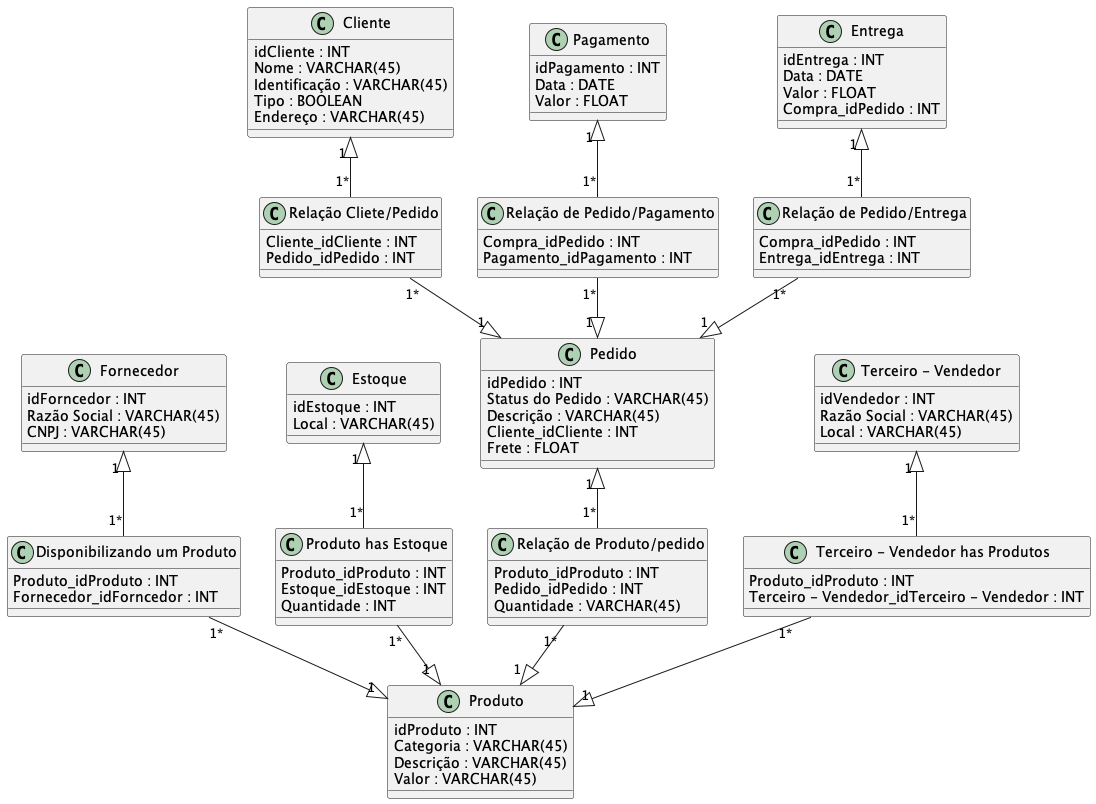

The diagram above was rendered by PlantUML. Its source (embedded in the PNG):
@startuml
Class Fornecedor {
   {field}idForncedor : INT
   {field}Razão Social : VARCHAR(45)
   {field}CNPJ : VARCHAR(45)
}
Class "Disponibilizando um Produto" {
   {field}Produto_idProduto : INT
   {field}Fornecedor_idForncedor : INT
}
Class Estoque {
   {field}idEstoque : INT
   {field}Local : VARCHAR(45)
}
Class "Produto has Estoque" {
   {field}Produto_idProduto : INT
   {field}Estoque_idEstoque : INT
   {field}Quantidade : INT
}
Class Pedido {
   {field}idPedido : INT
   {field}Status do Pedido : VARCHAR(45)
   {field}Descrição : VARCHAR(45)
   {field}Cliente_idCliente : INT
   {field}Frete : FLOAT
}
Class "Relação de Produto/pedido" {
   {field}Produto_idProduto : INT
   {field}Pedido_idPedido : INT
   {field}Quantidade : VARCHAR(45)
}
Class "Terceiro - Vendedor" {
   {field}idVendedor : INT
   {field}Razão Social : VARCHAR(45)
   {field}Local : VARCHAR(45)
}
Class "Terceiro - Vendedor has Produtos" {
   {field}Produto_idProduto : INT
   {field}Terceiro - Vendedor_idTerceiro - Vendedor : INT
}
Class Produto {
   {field}idProduto : INT
   {field}Categoria : VARCHAR(45)
   {field}Descrição : VARCHAR(45)
   {field}Valor : VARCHAR(45)   
}
Class Cliente {
   {field}idCliente : INT
   {field}Nome : VARCHAR(45)
   {field}Identificação : VARCHAR(45)
   {field}Tipo : BOOLEAN
   {field}Endereço : VARCHAR(45)
}
Class "Relação Cliete/Pedido" {
   {field}Cliente_idCliente : INT
   {field}Pedido_idPedido : INT
}
Class Pagamento {
   {field}idPagamento : INT
   {field}Data : DATE
   {field}Valor : FLOAT
}   
Class "Relação de Pedido/Pagamento" {
   {field}Compra_idPedido : INT
   {field}Pagamento_idPagamento : INT
}
Class Entrega {
   {field}idEntrega : INT
   {field}Data : DATE
   {field}Valor : FLOAT
   {field}Compra_idPedido : INT
}
Class "Relação de Pedido/Entrega" {
   {field}Compra_idPedido : INT
   {field}Entrega_idEntrega : INT
}



Fornecedor "1 " <|-- "1*" "Disponibilizando um Produto"
"Disponibilizando um Produto" "1*" --|> "1 " Produto
Estoque "1 " <|-- "1*" "Produto has Estoque"
"Produto has Estoque" "1*" --|> "1 " Produto
Pedido "1 " <|-- "1*" "Relação de Produto/pedido"
"Relação de Produto/pedido" "1*" --|> "1 " Produto
"Terceiro - Vendedor" "1 " <|-- "1*" "Terceiro - Vendedor has Produtos"
"Terceiro - Vendedor has Produtos" "1*" --|> "1 " Produto
Cliente "1 " <|-- "1*" "Relação Cliete/Pedido"
"Relação Cliete/Pedido" "1*" --|> "1 " Pedido
Pagamento "1 " <|-- "1*" "Relação de Pedido/Pagamento"
"Relação de Pedido/Pagamento" "1*" --|> "1 " Pedido
Entrega "1 " <|-- "1*" "Relação de Pedido/Entrega"
"Relação de Pedido/Entrega" "1*" --|> "1 " Pedido



@enduml